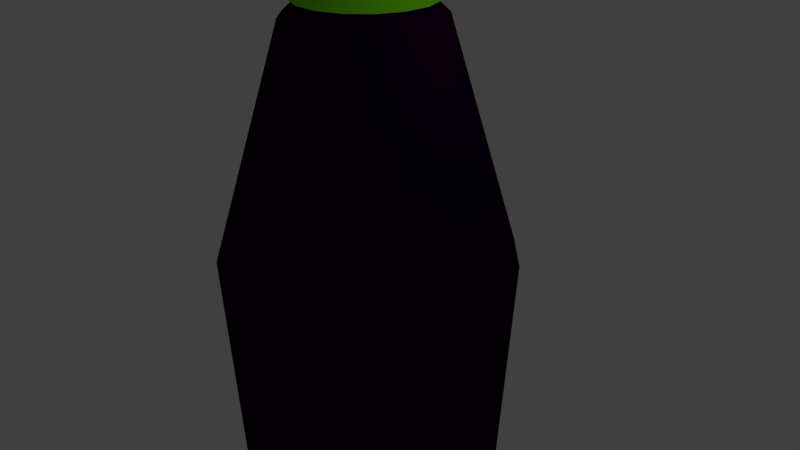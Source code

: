 # Source: AubergineMesh.blend  (saved by Blender 2.79.0; exported with 4.5.12 LTS)
import bpy
from mathutils import Matrix  # noqa: F401  (used for matrix-valued properties, if any)

bpy.ops.wm.read_factory_settings(use_empty=True)
scene = bpy.context.scene
scene.name = 'Scene'

# ---- collections
col_collection_1 = bpy.data.collections.new('Collection 1'); scene.collection.children.link(col_collection_1)

# ---- materials (node trees are filled in below, after node groups)
mat_purple = bpy.data.materials.new('Purple')
mat_purple.alpha_threshold = 0.0
mat_purple.use_transparent_shadow = False
mat_purple.diffuse_color = (0.01252, 2.162e-09, 0.01954, 1.0)
mat_purple.roughness = 0.5
mat_green = bpy.data.materials.new('Green')
mat_green.alpha_threshold = 0.0
mat_green.use_transparent_shadow = False
mat_green.diffuse_color = (0.1521, 0.6258, 0.0, 1.0)
mat_green.roughness = 0.5

# ---- material node trees

# ---- world
world_world = bpy.data.worlds.new('World'); scene.world = world_world
world_world.color = (0.05088, 0.05088, 0.05088)
world_world.use_sun_shadow = False
world_world.sun_shadow_jitter_overblur = 0.0
world_world.cycles.sampling_method = 'MANUAL'

# ---- cameras
cam_camera = bpy.data.cameras.new('Camera')
cam_camera.clip_end = 100.0
cam_camera.lens = 35.0
cam_camera.sensor_width = 32.0
cam_camera.sensor_height = 18.0
cam_camera.ortho_scale = 7.314
cam_camera.dof.focus_distance = 0.0
cam_camera.dof.aperture_fstop = 128.0

# ---- lights
light_lamp = bpy.data.lights.new('Lamp', 'POINT')
light_lamp.transmission_factor = 0.0
light_lamp.cutoff_distance = 30.0
light_lamp.energy = 100.0
light_lamp.shadow_buffer_clip_start = 1.001
light_lamp.shadow_soft_size = 0.1
light_lamp.shadow_maximum_resolution = 0.006
light_lamp.use_absolute_resolution = True

# ---- meshes
me_sphere = bpy.data.meshes.new('Sphere')
me_sphere.from_pydata([(-0.007769, -8.002e-09, -3.037), (0.05308, 0.1233, 2.119), (0.06511, 0.3429, 1.435), (0.1006, 0.5449, 1.241), (0.06689, 0.3753, -2.961), (0.03029, 0.1913, -3.018), (0.07666, 0.1162, 2.119), (0.1307, 0.323, 1.435), (0.2048, 0.5133, 1.241), (0.1387, 0.3536, -2.961), (0.06689, 0.1802, -3.018), (0.0984, 0.1045, 2.119), (0.1911, 0.2907, 1.435), (0.3009, 0.4619, 1.241), (0.2048, 0.3182, -2.961), (0.1006, 0.1622, -3.018), (0.1175, 0.08891, 2.119), (0.2441, 0.2472, 1.435), (0.3851, 0.3928, 1.241), (0.2628, 0.2706, -2.961), (0.1302, 0.1379, -3.018), (0.1331, 0.06985, 2.119), (0.2876, 0.1942, 1.435), (0.4542, 0.3087, 1.241), (0.3104, 0.2126, -2.961), (0.1544, 0.1084, -3.018), (0.1447, 0.04812, 2.119), (0.3199, 0.1338, 1.435), (0.5055, 0.2126, 1.241), (0.3458, 0.1464, -2.961), (0.1725, 0.07466, -3.018), (0.1519, 0.02453, 2.119), (0.3398, 0.0682, 1.435), (0.5371, 0.1084, 1.241), (0.3676, 0.07466, -2.961), (0.1836, 0.03806, -3.018), (0.1543, -4.252e-09, 2.119), (0.3465, -1.72e-09, 1.435), (0.5478, 6.105e-09, 1.241), (0.3749, 1.356e-08, -2.961), (0.1873, 9.83e-09, -3.018), (0.1519, -0.02453, 2.119), (0.3398, -0.0682, 1.435), (0.5371, -0.1084, 1.241), (0.3676, -0.07466, -2.961), (0.1836, -0.03806, -3.018), (0.1447, -0.04812, 2.119), (0.3199, -0.1338, 1.435), (0.5055, -0.2126, 1.241), (-0.003092, 0.3496, 1.435), (-0.07129, 0.3429, 1.435), (-0.1369, 0.323, 1.435), (0.3458, -0.1464, -2.961), (0.1725, -0.07466, -3.018), (0.1331, -0.06985, 2.119), (0.2876, -0.1942, 1.435), (0.4542, -0.3087, 1.241), (-0.1973, 0.2907, 1.435), (-0.2503, 0.2472, 1.435), (-0.2938, 0.1942, 1.435), (-0.3261, 0.1338, 1.435), (-0.346, 0.0682, 1.435), (-0.3527, 3.197e-08, 1.435), (-0.346, -0.0682, 1.435), (-0.3261, -0.1338, 1.435), (-0.2938, -0.1942, 1.435), (-0.2503, -0.2472, 1.435), (0.3104, -0.2126, -2.961), (0.1544, -0.1084, -3.018), (0.1175, -0.08891, 2.119), (0.2441, -0.2472, 1.435), (0.3851, -0.3928, 1.241), (-0.1973, -0.2907, 1.435), (-0.1369, -0.323, 1.435), (-0.07129, -0.3429, 1.435), (-0.003092, -0.3496, 1.435), (0.06511, -0.3429, 1.435), (0.1307, -0.323, 1.435), (0.1911, -0.2907, 1.435), (0.2628, -0.2706, -2.961), (0.1302, -0.1379, -3.018), (0.0984, -0.1045, 2.119), (0.3009, -0.4619, 1.241), (0.004336, 0.1778, 1.595), (0.2048, -0.3182, -2.961), (0.1006, -0.1622, -3.018), (0.07666, -0.1162, 2.119), (0.2048, -0.5133, 1.241), (0.02793, 0.1817, 1.769), (-0.03035, 0.1744, 1.595), (-0.007525, 0.1782, 1.769), (-0.06371, 0.1643, 1.595), (-0.04161, 0.1679, 1.769), (-0.09445, 0.1478, 1.595), (-0.07303, 0.1511, 1.769), (-0.1214, 0.1257, 1.595), (-0.1006, 0.1285, 1.769), (-0.1435, 0.09879, 1.595), (0.1387, -0.3536, -2.961), (0.06689, -0.1802, -3.018), (0.05308, -0.1233, 2.119), (0.1006, -0.5449, 1.241), (-0.1232, 0.101, 1.769), (-0.1599, 0.06805, 1.595), (-0.14, 0.06954, 1.769), (-0.1701, 0.03469, 1.595), (-0.1503, 0.03545, 1.769), (-0.1735, 2.111e-08, 1.595), (-0.1538, 1.592e-08, 1.769), (-0.1701, -0.03469, 1.595), (-0.1503, -0.03545, 1.769), (-0.1599, -0.06805, 1.595), (0.06689, -0.3753, -2.961), (0.03029, -0.1913, -3.018), (0.02855, -0.1257, 2.119), (-0.007769, -0.5556, 1.241), (-0.14, -0.06954, 1.769), (-0.1435, -0.09879, 1.595), (-0.1232, -0.101, 1.769), (-0.1214, -0.1257, 1.595), (-0.1006, -0.1285, 1.769), (-0.09445, -0.1478, 1.595), (-0.07303, -0.1511, 1.769), (-0.06371, -0.1643, 1.595), (-0.04161, -0.1679, 1.769), (-0.03035, -0.1744, 1.595), (-0.007769, -0.3827, -2.961), (-0.007769, -0.1951, -3.018), (0.004019, -0.1233, 2.119), (-0.1162, -0.5449, 1.241), (-0.007525, -0.1782, 1.769), (0.004336, -0.1778, 1.595), (0.02793, -0.1817, 1.769), (0.03903, -0.1744, 1.595), (0.06338, -0.1782, 1.769), (0.07238, -0.1643, 1.595), (0.09747, -0.1679, 1.769), (0.1031, -0.1478, 1.595), (0.1289, -0.1511, 1.769), (0.1301, -0.1257, 1.595), (-0.08243, -0.3753, -2.961), (-0.04583, -0.1913, -3.018), (0.06338, 0.1782, 1.769), (-0.01957, -0.1162, 2.119), (-0.2204, -0.5133, 1.241), (0.1564, -0.1285, 1.769), (0.1522, -0.09879, 1.595), (0.179, -0.101, 1.769), (0.1686, -0.06805, 1.595), (0.1958, -0.06954, 1.769), (0.1787, -0.03469, 1.595), (0.2062, -0.03545, 1.769), (0.1822, 4.325e-09, 1.595), (0.2096, -6.559e-10, 1.769), (0.1787, 0.03469, 1.595), (-0.1542, -0.3536, -2.961), (-0.08243, -0.1802, -3.018), (-0.0413, -0.1045, 2.119), (-0.3164, -0.4619, 1.241), (0.2062, 0.03545, 1.769), (0.1686, 0.06805, 1.595), (0.1958, 0.06954, 1.769), (0.1522, 0.09879, 1.595), (0.179, 0.101, 1.769), (0.1301, 0.1257, 1.595), (0.1564, 0.1285, 1.769), (0.1031, 0.1478, 1.595), (0.1289, 0.1511, 1.769), (0.07238, 0.1643, 1.595), (-0.2204, -0.3182, -2.961), (-0.1162, -0.1622, -3.018), (-0.06036, -0.08891, 2.119), (-0.4006, -0.3928, 1.241), (0.09747, 0.1679, 1.769), (0.03903, 0.1744, 1.595), (-0.8292, 0.5489, -2.121), (-0.9824, 0.6512, -1.28), (-0.9, 0.5962, -0.4397), (-0.7629, 0.5046, 0.4008), (0.5411, -0.8215, -2.121), (0.6435, -0.9746, -1.28), (0.5884, -0.8923, -0.4397), (0.4968, -0.7552, 0.4008), (-0.2784, -0.2706, -2.961), (-0.1457, -0.1379, -3.018), (-0.07599, -0.06985, 2.119), (-0.4697, -0.3087, 1.241), (-0.5567, 0.8215, -2.121), (-0.659, 0.9746, -1.28), (-0.604, 0.8923, -0.4397), (-0.5124, 0.7552, 0.4008), (0.185, -0.969, -2.121), (0.2209, -1.15, -1.28), (0.2016, -1.053, -0.4397), (0.1694, -0.8908, 0.4008), (-0.2005, 0.969, -2.121), (-0.2365, 1.15, -1.28), (-0.326, -0.2126, -2.961), (-0.17, -0.1084, -3.018), (-0.08761, -0.04812, 2.119), (-0.521, -0.2126, 1.241), (-0.2171, 1.053, -0.4397), (-0.185, 0.8908, 0.4008), (-0.2005, -0.969, -2.121), (-0.2365, -1.15, -1.28), (-0.2171, -1.053, -0.4397), (-0.185, -0.8908, 0.4008), (-0.5567, -0.8215, -2.121), (-0.659, -0.9746, -1.28), (-0.604, -0.8923, -0.4397), (-0.5124, -0.7552, 0.4008), (-0.3613, -0.1464, -2.961), (-0.188, -0.07466, -3.018), (-0.09477, -0.02453, 2.119), (-0.5527, -0.1084, 1.241), (-0.8292, -0.5489, -2.121), (-0.9824, -0.6512, -1.28), (-0.9, -0.5962, -0.4397), (-0.7629, -0.5046, 0.4008), (-0.9768, 0.1927, -2.121), (-1.157, 0.2287, -1.28), (-1.06, 0.2094, -0.4397), (-0.8986, 0.1772, 0.4008), (-0.9768, -0.1927, -2.121), (-1.157, -0.2287, -1.28), (-0.3831, -0.07466, -2.961), (-0.1991, -0.03806, -3.018), (-0.09718, 5.351e-09, 2.119), (-0.5633, 3.591e-08, 1.241), (-1.06, -0.2094, -0.4397), (-0.8986, -0.1772, 0.4008), (0.3398, 0.8391, 0.4008), (0.4029, 0.9914, -0.4397), (0.4408, 1.083, -1.28), (0.3703, 0.9128, -2.121), (0.5411, 0.8215, -2.121), (0.6435, 0.9746, -1.28), (0.5884, 0.8923, -0.4397), (0.4968, 0.7552, 0.4008), (-0.3905, 6.571e-08, -2.961), (-0.2029, 2.38e-09, -3.018), (-0.09477, 0.02453, 2.119), (-0.5527, 0.1084, 1.241), (0.6908, 0.6986, -2.121), (0.8211, 0.8289, -1.28), (0.751, 0.7588, -0.4397), (0.6345, 0.6422, 0.4008), (0.8137, 0.5489, -2.121), (0.9669, 0.6512, -1.28), (0.8845, 0.5962, -0.4397), (0.7474, 0.5046, 0.4008), (0.905, 0.3781, -2.121), (1.075, 0.4486, -1.28), (-0.3831, 0.07466, -2.961), (-0.1991, 0.03806, -3.018), (-0.08761, 0.04812, 2.119), (-0.521, 0.2126, 1.241), (0.9837, 0.4107, -0.4397), (0.8313, 0.3476, 0.4008), (0.9612, 0.1927, -2.121), (1.142, 0.2287, -1.28), (1.045, 0.2094, -0.4397), (0.883, 0.1772, 0.4008), (0.9802, 1.165e-08, -2.121), (1.164, -2.064e-09, -1.28), (1.065, 6.251e-09, -0.4397), (0.9005, 4.049e-09, 0.4008), (-0.3613, 0.1464, -2.961), (-0.188, 0.07466, -3.018), (-0.07599, 0.06985, 2.119), (-0.4697, 0.3087, 1.241), (0.9612, -0.1927, -2.121), (1.142, -0.2287, -1.28), (1.045, -0.2094, -0.4397), (0.883, -0.1772, 0.4008), (0.905, -0.3781, -2.121), (1.075, -0.4486, -1.28), (0.9837, -0.4107, -0.4397), (0.8313, -0.3476, 0.4008), (0.8137, -0.5489, -2.121), (0.9669, -0.6512, -1.28), (-0.326, 0.2126, -2.961), (-0.17, 0.1084, -3.018), (-0.06036, 0.08891, 2.119), (-0.4006, 0.3928, 1.241), (0.8845, -0.5962, -0.4397), (0.7474, -0.5046, 0.4008), (0.6908, -0.6986, -2.121), (0.8211, -0.8289, -1.28), (0.751, -0.7588, -0.4397), (0.6345, -0.6422, 0.4008), (0.3703, -0.9128, -2.121), (0.4408, -1.083, -1.28), (0.4029, -0.9914, -0.4397), (0.3398, -0.8391, 0.4008), (-0.2784, 0.2706, -2.961), (-0.1457, 0.1379, -3.018), (-0.0413, 0.1045, 2.119), (-0.3164, 0.4619, 1.241), (-0.007769, -0.988, -2.121), (-0.007769, -1.172, -1.28), (-0.007769, -1.073, -0.4397), (-0.007769, -0.9082, 0.4008), (-0.3858, -0.9128, -2.121), (-0.4563, -1.083, -1.28), (-0.4184, -0.9914, -0.4397), (-0.3553, -0.8391, 0.4008), (-0.7064, -0.6986, -2.121), (-0.8366, -0.8289, -1.28), (-0.2204, 0.3182, -2.961), (-0.1162, 0.1622, -3.018), (-0.01957, 0.1162, 2.119), (-0.2204, 0.5133, 1.241), (-0.7666, -0.7588, -0.4397), (-0.65, -0.6422, 0.4008), (-0.9205, -0.3781, -2.121), (-1.091, -0.4486, -1.28), (-0.9992, -0.4107, -0.4397), (-0.8469, -0.3476, 0.4008), (-0.9957, 1.246e-07, -2.121), (-1.18, 1.1e-07, -1.28), (-1.081, 9.173e-08, -0.4397), (-0.916, 6.38e-08, 0.4008), (-0.1542, 0.3536, -2.961), (-0.08243, 0.1802, -3.018), (0.004019, 0.1233, 2.119), (-0.1162, 0.5449, 1.241), (-0.9205, 0.3781, -2.121), (-1.091, 0.4486, -1.28), (-0.9992, 0.4107, -0.4397), (-0.8469, 0.3476, 0.4008), (-0.7064, 0.6986, -2.121), (-0.8366, 0.8289, -1.28), (-0.7666, 0.7588, -0.4397), (-0.65, 0.6422, 0.4008), (-0.3858, 0.9128, -2.121), (-0.4563, 1.083, -1.28), (-0.08243, 0.3753, -2.961), (-0.04583, 0.1913, -3.018), (0.02855, 0.1257, 2.119), (-0.007769, 0.5556, 1.241), (-0.4184, 0.9914, -0.4397), (-0.3553, 0.8391, 0.4008), (-0.007769, 0.988, -2.121), (-0.007769, 1.172, -1.28), (-0.007769, 1.073, -0.4397), (-0.007769, 0.9082, 0.4008), (0.185, 0.969, -2.121), (0.2209, 1.15, -1.28), (0.2016, 1.053, -0.4397), (0.1694, 0.8908, 0.4008), (-0.007769, 0.3827, -2.961), (-0.007769, 0.1951, -3.018), (0.0915, 0.4756, 1.355), (0.1825, 0.448, 1.355), (0.2663, 0.4032, 1.355), (0.3398, 0.3429, 1.355), (0.4001, 0.2694, 1.355), (0.4449, 0.1856, 1.355), (0.4725, 0.0946, 1.355), (0.4818, -1.044e-09, 1.355), (0.4725, -0.0946, 1.355), (0.4449, -0.1856, 1.355), (-0.003092, 0.4849, 1.355), (-0.09769, 0.4756, 1.355), (-0.1886, 0.448, 1.355), (0.4001, -0.2694, 1.355), (-0.2725, 0.4032, 1.355), (-0.346, 0.3429, 1.355), (-0.4063, 0.2694, 1.355), (-0.4511, 0.1856, 1.355), (-0.4787, 0.0946, 1.355), (-0.488, 4.569e-08, 1.355), (-0.4787, -0.0946, 1.355), (-0.4511, -0.1856, 1.355), (-0.4063, -0.2694, 1.355), (-0.346, -0.3429, 1.355), (0.3398, -0.3429, 1.355), (-0.2725, -0.4032, 1.355), (-0.1886, -0.448, 1.355), (-0.09769, -0.4756, 1.355), (-0.003092, -0.4849, 1.355), (0.0915, -0.4756, 1.355), (0.1825, -0.448, 1.355), (0.2663, -0.4032, 1.355)], [], [(352, 351, 4, 5), (123, 124, 122, 121), (0, 352, 5), (88, 339, 1, 142), (340, 49, 2, 3), (5, 4, 9, 10), (73, 123, 121, 72), (0, 5, 10), (142, 1, 6, 173), (3, 2, 7, 8), (8, 7, 12, 13), (10, 9, 14, 15), (121, 122, 120, 119), (0, 10, 15), (173, 6, 11, 167), (15, 14, 19, 20), (72, 121, 119, 66), (0, 15, 20), (167, 11, 16, 165), (13, 12, 17, 18), (20, 19, 24, 25), (119, 120, 118, 117), (0, 20, 25), (165, 16, 21, 163), (18, 17, 22, 23), (25, 24, 29, 30), (66, 119, 117, 65), (0, 25, 30), (163, 21, 26, 161), (23, 22, 27, 28), (30, 29, 34, 35), (117, 118, 116, 111), (0, 30, 35), (161, 26, 31, 159), (28, 27, 32, 33), (65, 117, 111, 64), (0, 35, 40), (159, 31, 36, 153), (33, 32, 37, 38), (35, 34, 39, 40), (40, 39, 44, 45), (111, 116, 110, 109), (0, 40, 45), (153, 36, 41, 151), (38, 37, 42, 43), (0, 45, 53), (151, 41, 46, 149), (43, 42, 47, 48), (45, 44, 52, 53), (64, 111, 109, 63), (53, 52, 67, 68), (109, 110, 108, 107), (0, 53, 68), (149, 46, 54, 147), (48, 47, 55, 56), (147, 54, 69, 145), (56, 55, 70, 71), (68, 67, 79, 80), (63, 109, 107, 62), (0, 68, 80), (80, 79, 84, 85), (107, 108, 106, 105), (0, 80, 85), (145, 69, 81, 138), (71, 70, 78, 82), (82, 78, 77, 87), (85, 84, 98, 99), (62, 107, 105, 61), (0, 85, 99), (138, 81, 86, 136), (7, 168, 166, 12), (99, 98, 112, 113), (105, 106, 104, 103), (0, 99, 113), (83, 88, 142, 174), (136, 86, 100, 134), (49, 83, 174, 2), (87, 77, 76, 101), (174, 142, 173, 168), (2, 174, 168, 7), (168, 173, 167, 166), (101, 76, 75, 115), (27, 160, 154, 32), (166, 167, 165, 164), (154, 159, 153, 152), (12, 166, 164, 17), (32, 154, 152, 37), (164, 165, 163, 162), (152, 153, 151, 150), (17, 164, 162, 22), (113, 112, 126, 127), (162, 163, 161, 160), (61, 105, 103, 60), (0, 113, 127), (22, 162, 160, 27), (134, 100, 114, 132), (160, 161, 159, 154), (148, 149, 147, 146), (127, 126, 140, 141), (47, 148, 146, 55), (103, 104, 102, 97), (0, 127, 141), (146, 147, 145, 139), (132, 114, 128, 130), (55, 146, 139, 70), (115, 75, 74, 129), (139, 145, 138, 137), (37, 152, 150, 42), (70, 139, 137, 78), (150, 151, 149, 148), (137, 138, 136, 135), (42, 150, 148, 47), (78, 137, 135, 77), (335, 336, 196, 195), (135, 136, 134, 133), (323, 335, 195, 337), (77, 135, 133, 76), (189, 190, 342, 341), (133, 134, 132, 131), (188, 189, 341, 336), (76, 133, 131, 75), (141, 140, 155, 156), (131, 132, 130, 125), (125, 130, 124, 123), (0, 141, 156), (341, 342, 202, 201), (130, 128, 143, 124), (336, 341, 201, 196), (129, 74, 73, 144), (156, 155, 169, 170), (331, 332, 188, 187), (75, 131, 125, 74), (0, 156, 170), (295, 331, 187, 309), (124, 143, 157, 122), (177, 178, 334, 333), (144, 73, 72, 158), (176, 177, 333, 332), (187, 188, 336, 335), (175, 176, 332, 331), (309, 187, 335, 323), (281, 175, 331, 295), (333, 334, 190, 189), (329, 330, 178, 177), (332, 333, 189, 188), (220, 221, 329, 328), (327, 328, 176, 175), (219, 220, 328, 327), (267, 327, 175, 281), (253, 219, 327, 267), (349, 350, 231, 232), (170, 169, 183, 184), (348, 349, 232, 233), (60, 103, 97, 59), (0, 170, 184), (347, 348, 233, 234), (122, 157, 171, 120), (4, 347, 234, 9), (158, 72, 66, 172), (221, 222, 330, 329), (328, 329, 177, 176), (97, 102, 96, 95), (0, 184, 198), (320, 321, 221, 220), (120, 171, 185, 118), (319, 320, 220, 219), (172, 66, 65, 186), (239, 319, 219, 253), (345, 346, 350, 349), (201, 202, 346, 345), (344, 345, 349, 348), (196, 201, 345, 344), (343, 344, 348, 347), (195, 196, 344, 343), (351, 343, 347, 4), (184, 183, 197, 198), (321, 322, 222, 221), (229, 230, 322, 321), (317, 318, 230, 229), (224, 229, 321, 320), (316, 317, 229, 224), (223, 224, 320, 319), (198, 197, 211, 212), (225, 223, 319, 239), (59, 97, 95, 58), (0, 198, 212), (193, 194, 302, 301), (118, 185, 199, 116), (192, 193, 301, 300), (186, 65, 64, 200), (191, 192, 300, 299), (337, 195, 343, 351), (112, 191, 299, 126), (98, 291, 191, 112), (116, 199, 213, 110), (217, 218, 318, 317), (200, 64, 63, 214), (216, 217, 317, 316), (315, 316, 224, 223), (215, 216, 316, 315), (211, 315, 223, 225), (197, 215, 315, 211), (293, 294, 194, 193), (181, 182, 294, 293), (292, 293, 193, 192), (212, 211, 225, 226), (291, 292, 192, 191), (95, 96, 94, 93), (0, 212, 226), (207, 208, 308, 307), (84, 179, 291, 98), (169, 207, 307, 183), (313, 314, 218, 217), (226, 225, 239, 240), (308, 313, 217, 216), (58, 95, 93, 57), (0, 226, 240), (307, 308, 216, 215), (110, 213, 227, 108), (183, 307, 215, 197), (214, 63, 62, 228), (209, 210, 314, 313), (180, 181, 293, 292), (208, 209, 313, 308), (179, 180, 292, 291), (108, 227, 241, 106), (203, 204, 304, 303), (228, 62, 61, 242), (140, 203, 303, 155), (305, 306, 210, 209), (301, 302, 206, 205), (304, 305, 209, 208), (300, 301, 205, 204), (303, 304, 208, 207), (299, 300, 204, 203), (155, 303, 207, 169), (240, 239, 253, 254), (205, 206, 306, 305), (93, 94, 92, 91), (0, 240, 254), (204, 205, 305, 304), (264, 265, 273, 272), (252, 257, 261, 260), (263, 264, 272, 271), (254, 253, 267, 268), (39, 263, 271, 44), (57, 93, 91, 51), (0, 254, 268), (261, 262, 266, 265), (106, 241, 255, 104), (260, 261, 265, 264), (242, 61, 60, 256), (259, 260, 264, 263), (126, 299, 203, 140), (34, 259, 263, 39), (265, 266, 274, 273), (257, 258, 262, 261), (289, 290, 182, 181), (256, 60, 59, 270), (288, 289, 181, 180), (251, 252, 260, 259), (287, 288, 180, 179), (29, 251, 259, 34), (79, 287, 179, 84), (249, 250, 258, 257), (245, 246, 250, 249), (248, 249, 257, 252), (268, 267, 281, 282), (247, 248, 252, 251), (91, 92, 90, 89), (0, 268, 282), (24, 247, 251, 29), (104, 255, 269, 102), (14, 235, 243, 19), (285, 286, 290, 289), (282, 281, 295, 296), (280, 285, 289, 288), (51, 91, 89, 50), (0, 282, 296), (279, 280, 288, 287), (102, 269, 283, 96), (67, 279, 287, 79), (270, 59, 58, 284), (237, 238, 246, 245), (244, 245, 249, 248), (236, 237, 245, 244), (243, 244, 248, 247), (235, 236, 244, 243), (19, 243, 247, 24), (9, 234, 235, 14), (277, 278, 286, 285), (273, 274, 278, 277), (276, 277, 285, 280), (272, 273, 277, 276), (275, 276, 280, 279), (271, 272, 276, 275), (52, 275, 279, 67), (296, 295, 309, 310), (232, 231, 238, 237), (89, 90, 88, 83), (0, 296, 310), (233, 232, 237, 236), (96, 283, 297, 94), (234, 233, 236, 235), (284, 58, 57, 298), (310, 309, 323, 324), (342, 312, 326, 202), (50, 89, 83, 49), (0, 310, 324), (190, 298, 312, 342), (94, 297, 311, 92), (334, 284, 298, 190), (298, 57, 51, 312), (178, 270, 284, 334), (44, 271, 275, 52), (330, 256, 270, 178), (350, 3, 8, 231), (222, 242, 256, 330), (346, 340, 3, 350), (322, 228, 242, 222), (202, 326, 340, 346), (230, 214, 228, 322), (194, 101, 115, 302), (318, 200, 214, 230), (294, 87, 101, 194), (218, 186, 200, 318), (182, 82, 87, 294), (314, 172, 186, 218), (324, 323, 337, 338), (210, 158, 172, 314), (6, 1, 339, 325, 311, 297, 283, 269, 255, 241, 227, 213, 199, 185, 171, 157, 143, 128, 114, 100, 86, 81, 69, 54, 46, 41, 36, 31, 26, 21, 16, 11), (0, 324, 338), (306, 144, 158, 210), (92, 311, 325, 90), (206, 129, 144, 306), (312, 51, 50, 326), (302, 115, 129, 206), (266, 38, 43, 274), (74, 125, 123, 73), (0, 338, 352), (262, 33, 38, 266), (90, 325, 339, 88), (258, 28, 33, 262), (326, 50, 49, 340), (250, 23, 28, 258), (290, 71, 82, 182), (246, 18, 23, 250), (286, 56, 71, 290), (238, 13, 18, 246), (278, 48, 56, 286), (231, 8, 13, 238), (274, 43, 48, 278), (338, 337, 351, 352), (77, 76, 382, 383), (37, 42, 361, 360), (12, 17, 356, 355), (59, 369, 370, 60), (61, 371, 372, 62), (49, 363, 364, 50), (60, 370, 371, 61), (63, 373, 374, 64), (47, 55, 366, 362), (51, 365, 367, 57), (22, 27, 358, 357), (62, 372, 373, 63), (65, 375, 376, 66), (7, 12, 355, 354), (64, 374, 375, 65), (32, 37, 360, 359), (66, 376, 378, 72), (72, 378, 379, 73), (42, 47, 362, 361), (74, 73, 379, 380), (50, 364, 365, 51), (76, 75, 381, 382), (49, 2, 353, 363), (75, 74, 380, 381), (57, 367, 368, 58), (78, 77, 383, 384), (17, 22, 357, 356), (55, 70, 377, 366), (70, 78, 384, 377), (2, 7, 354, 353), (58, 368, 369, 59), (27, 32, 359, 358)])
me_sphere.polygons.foreach_set('use_smooth', [True] * 385)
me_sphere.polygons.foreach_set('material_index', [0, 1, 0, 1, 0, 0, 1, 0, 1, 0, 0, 0, 1, 0, 1, 0, 1, 0, 1, 0, 0, 1, 0, 1, 0, 0, 1, 0, 1, 0, 0, 1, 0, 1, 0, 1, 0, 1, 0, 0, 0, 1, 0, 1, 0, 0, 1, 0, 0, 1, 0, 1, 0, 1, 0, 1, 0, 0, 1, 0, 0, 1, 0, 1, 0, 0, 0, 1, 0, 1, 1, 0, 1, 0, 1, 1, 1, 0, 1, 1, 1, 0, 1, 1, 1, 1, 1, 1, 1, 1, 0, 1, 1, 0, 1, 1, 1, 1, 0, 1, 1, 0, 1, 1, 1, 0, 1, 1, 1, 1, 1, 1, 1, 0, 1, 0, 1, 0, 1, 0, 1, 0, 1, 1, 0, 0, 1, 0, 0, 0, 0, 1, 0, 0, 1, 0, 0, 0, 0, 0, 0, 0, 0, 0, 0, 0, 0, 0, 0, 0, 0, 0, 0, 1, 0, 0, 1, 0, 0, 0, 0, 1, 0, 0, 1, 0, 0, 0, 0, 0, 0, 0, 0, 0, 0, 0, 0, 0, 0, 0, 0, 0, 0, 0, 1, 0, 0, 1, 0, 0, 0, 0, 0, 0, 1, 0, 0, 0, 0, 0, 0, 0, 0, 0, 0, 0, 0, 1, 0, 0, 0, 0, 0, 0, 0, 1, 0, 0, 1, 0, 0, 0, 0, 0, 0, 1, 0, 0, 0, 0, 0, 0, 0, 0, 0, 0, 0, 0, 1, 0, 0, 0, 0, 0, 0, 0, 1, 0, 0, 1, 0, 0, 0, 0, 0, 0, 0, 0, 0, 0, 0, 0, 0, 0, 0, 0, 0, 0, 0, 1, 0, 0, 1, 0, 0, 0, 0, 1, 0, 0, 1, 0, 0, 0, 0, 0, 0, 0, 0, 0, 0, 0, 0, 0, 0, 0, 0, 0, 0, 1, 0, 0, 1, 0, 0, 0, 0, 1, 0, 0, 1, 0, 0, 0, 0, 0, 0, 0, 0, 0, 0, 0, 0, 0, 0, 0, 0, 0, 0, 0, 1, 0, 0, 1, 0, 0, 0, 0, 1, 0, 0, 1, 0, 0, 0, 0, 0, 0, 0, 0, 0, 0, 0, 1, 1, 1, 1, 1, 1, 1, 1, 1, 1, 1, 1, 1, 1, 1, 1, 1, 1, 1, 1, 1, 1, 1, 1, 1, 1, 1, 1, 1, 1, 1, 1])
me_sphere.materials.append(mat_purple)
me_sphere.materials.append(mat_green)
me_sphere.use_remesh_preserve_volume = False
me_sphere.use_remesh_preserve_attributes = False
me_sphere.use_mirror_vertex_groups = False
me_sphere.update()

# ---- objects
ob_aubergine = bpy.data.objects.new('Aubergine', me_sphere)
ob_lamp = bpy.data.objects.new('Lamp', light_lamp)
ob_camera = bpy.data.objects.new('Camera', cam_camera)

# ---- transforms, parenting, visibility, modifiers, constraints
ob_aubergine.location = (0.01395, -5.707e-07, 0.8387)
ob_aubergine.scale = (1.795, 1.795, 1.795)
ob_aubergine.lineart.crease_threshold = 0.0
_m = ob_aubergine.modifiers.new('Decimate', 'DECIMATE')
_m.decimate_type = 'UNSUBDIV'
_m.iterations = 2
ob_lamp.location = (4.076, 1.005, 5.904)
ob_lamp.rotation_euler = (0.6503, 0.05522, 1.866)
ob_lamp.lock_rotations_4d = False
ob_lamp.empty_display_type = 'ARROWS'
ob_lamp.color = (0.0, 0.0, 0.0, 0.0)
ob_lamp.lineart.crease_threshold = 0.0
ob_camera.location = (7.481, -6.508, 5.344)
ob_camera.rotation_euler = (1.109, 0.0, 0.8149)
ob_camera.lock_rotations_4d = False
ob_camera.empty_display_type = 'ARROWS'
ob_camera.color = (0.0, 0.0, 0.0, 0.0)
ob_camera.display_type = 'WIRE'
ob_camera.lineart.crease_threshold = 0.0

# ---- collection membership
col_collection_1.objects.link(ob_aubergine)
col_collection_1.objects.link(ob_lamp)
col_collection_1.objects.link(ob_camera)

# ---- scene / render settings (as saved in the file)
scene.camera = ob_camera
scene.frame_start = 1; scene.frame_end = 250; scene.frame_set(1)
scene.render.engine = 'BLENDER_EEVEE_NEXT'
scene.render.resolution_percentage = 50
scene.render.dither_intensity = 0.0
scene.cycles.use_denoising = False
scene.cycles.samples = 128
scene.cycles.sampling_pattern = 'TABULATED_SOBOL'
scene.cycles.use_adaptive_sampling = False
scene.cycles.use_light_tree = False
scene.cycles.blur_glossy = 0.0
scene.cycles.sample_clamp_indirect = 0.0
scene.view_settings.view_transform = 'Standard'
bpy.context.view_layer.update()
